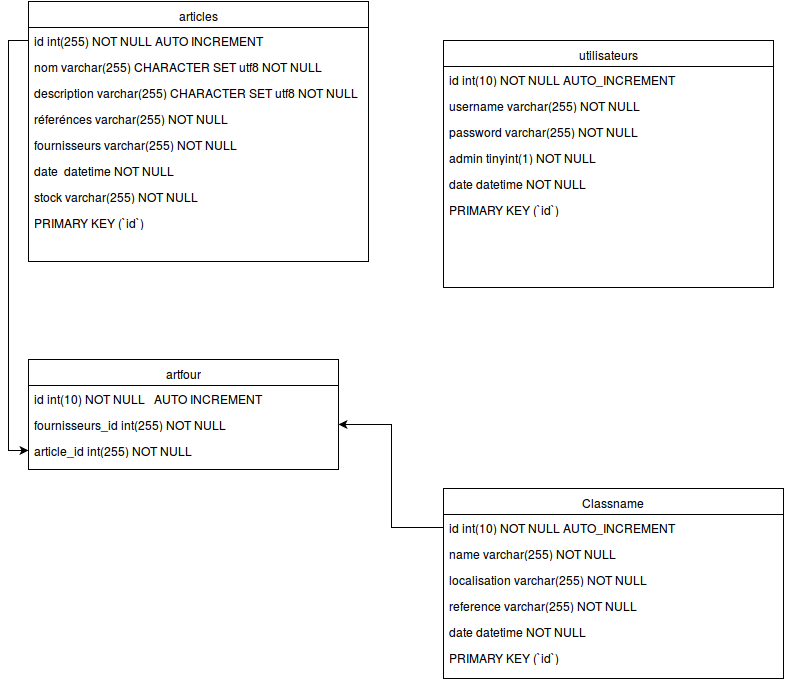

The diagram above was exported from draw.io. Its source (the exported page's mxGraphModel, read from the mxfile embedded in the PNG):
<mxGraphModel dx="876" dy="468" grid="1" gridSize="10" guides="1" tooltips="1" connect="1" arrows="1" fold="1" page="1" pageScale="1" pageWidth="826" pageHeight="1169" background="#ffffff" math="0" shadow="0">
  <root>
    <mxCell id="0" />
    <mxCell id="1" parent="0" />
    <mxCell id="4" value="articles" style="swimlane;html=1;fontStyle=0;childLayout=stackLayout;horizontal=1;startSize=26;fillColor=none;horizontalStack=0;resizeParent=1;resizeLast=0;collapsible=1;marginBottom=0;swimlaneFillColor=#ffffff;" parent="1" vertex="1">
      <mxGeometry x="40" y="37" width="340" height="260" as="geometry" />
    </mxCell>
    <mxCell id="5" value="id int(255) NOT NULL AUTO INCREMENT&lt;br&gt;&lt;br&gt;" style="text;html=1;strokeColor=none;fillColor=none;align=left;verticalAlign=top;spacingLeft=4;spacingRight=4;whiteSpace=wrap;overflow=hidden;rotatable=0;points=[[0,0.5],[1,0.5]];portConstraint=eastwest;" parent="4" vertex="1">
      <mxGeometry y="26" width="340" height="26" as="geometry" />
    </mxCell>
    <mxCell id="12" value="nom varchar(255) CHARACTER SET utf8 NOT NULL&lt;br&gt;" style="text;html=1;strokeColor=none;fillColor=none;align=left;verticalAlign=top;spacingLeft=4;spacingRight=4;whiteSpace=wrap;overflow=hidden;rotatable=0;points=[[0,0.5],[1,0.5]];portConstraint=eastwest;" parent="4" vertex="1">
      <mxGeometry y="52" width="340" height="26" as="geometry" />
    </mxCell>
    <mxCell id="13" value="description varchar(255) CHARACTER SET utf8 NOT NULL&lt;br&gt;" style="text;html=1;strokeColor=none;fillColor=none;align=left;verticalAlign=top;spacingLeft=4;spacingRight=4;whiteSpace=wrap;overflow=hidden;rotatable=0;points=[[0,0.5],[1,0.5]];portConstraint=eastwest;" parent="4" vertex="1">
      <mxGeometry y="78" width="340" height="26" as="geometry" />
    </mxCell>
    <mxCell id="14" value="réferénces varchar(255) NOT NULL&lt;br&gt;" style="text;html=1;strokeColor=none;fillColor=none;align=left;verticalAlign=top;spacingLeft=4;spacingRight=4;whiteSpace=wrap;overflow=hidden;rotatable=0;points=[[0,0.5],[1,0.5]];portConstraint=eastwest;" parent="4" vertex="1">
      <mxGeometry y="104" width="340" height="26" as="geometry" />
    </mxCell>
    <mxCell id="15" value="fournisseurs varchar(255) NOT NULL&lt;br&gt;" style="text;html=1;strokeColor=none;fillColor=none;align=left;verticalAlign=top;spacingLeft=4;spacingRight=4;whiteSpace=wrap;overflow=hidden;rotatable=0;points=[[0,0.5],[1,0.5]];portConstraint=eastwest;" parent="4" vertex="1">
      <mxGeometry y="130" width="340" height="26" as="geometry" />
    </mxCell>
    <mxCell id="43" value="date&amp;nbsp; datetime NOT NULL&lt;br&gt;" style="text;html=1;strokeColor=none;fillColor=none;align=left;verticalAlign=top;spacingLeft=4;spacingRight=4;whiteSpace=wrap;overflow=hidden;rotatable=0;points=[[0,0.5],[1,0.5]];portConstraint=eastwest;" parent="4" vertex="1">
      <mxGeometry y="156" width="340" height="26" as="geometry" />
    </mxCell>
    <mxCell id="44" value="stock varchar(255) NOT NULL&lt;br&gt;" style="text;html=1;strokeColor=none;fillColor=none;align=left;verticalAlign=top;spacingLeft=4;spacingRight=4;whiteSpace=wrap;overflow=hidden;rotatable=0;points=[[0,0.5],[1,0.5]];portConstraint=eastwest;" parent="4" vertex="1">
      <mxGeometry y="182" width="340" height="26" as="geometry" />
    </mxCell>
    <mxCell id="45" value="PRIMARY KEY (`id`)&lt;br&gt;" style="text;html=1;strokeColor=none;fillColor=none;align=left;verticalAlign=top;spacingLeft=4;spacingRight=4;whiteSpace=wrap;overflow=hidden;rotatable=0;points=[[0,0.5],[1,0.5]];portConstraint=eastwest;" parent="4" vertex="1">
      <mxGeometry y="208" width="340" height="26" as="geometry" />
    </mxCell>
    <mxCell id="17" value="utilisateurs" style="swimlane;html=1;fontStyle=0;childLayout=stackLayout;horizontal=1;startSize=26;fillColor=none;horizontalStack=0;resizeParent=1;resizeLast=0;collapsible=1;marginBottom=0;swimlaneFillColor=#ffffff;" parent="1" vertex="1">
      <mxGeometry x="455" y="76" width="330" height="247" as="geometry" />
    </mxCell>
    <mxCell id="18" value="id int(10) NOT NULL AUTO_INCREMENT&lt;br&gt;" style="text;html=1;strokeColor=none;fillColor=none;align=left;verticalAlign=top;spacingLeft=4;spacingRight=4;whiteSpace=wrap;overflow=hidden;rotatable=0;points=[[0,0.5],[1,0.5]];portConstraint=eastwest;" parent="17" vertex="1">
      <mxGeometry y="26" width="330" height="26" as="geometry" />
    </mxCell>
    <mxCell id="19" value="username varchar(255) NOT NULL&lt;br&gt;" style="text;html=1;strokeColor=none;fillColor=none;align=left;verticalAlign=top;spacingLeft=4;spacingRight=4;whiteSpace=wrap;overflow=hidden;rotatable=0;points=[[0,0.5],[1,0.5]];portConstraint=eastwest;" parent="17" vertex="1">
      <mxGeometry y="52" width="330" height="26" as="geometry" />
    </mxCell>
    <mxCell id="20" value="password varchar(255) NOT NULL&lt;br&gt;" style="text;html=1;strokeColor=none;fillColor=none;align=left;verticalAlign=top;spacingLeft=4;spacingRight=4;whiteSpace=wrap;overflow=hidden;rotatable=0;points=[[0,0.5],[1,0.5]];portConstraint=eastwest;" parent="17" vertex="1">
      <mxGeometry y="78" width="330" height="26" as="geometry" />
    </mxCell>
    <mxCell id="40" value="admin tinyint(1) NOT NULL&lt;br&gt;" style="text;html=1;strokeColor=none;fillColor=none;align=left;verticalAlign=top;spacingLeft=4;spacingRight=4;whiteSpace=wrap;overflow=hidden;rotatable=0;points=[[0,0.5],[1,0.5]];portConstraint=eastwest;" parent="17" vertex="1">
      <mxGeometry y="104" width="330" height="26" as="geometry" />
    </mxCell>
    <mxCell id="41" value="date datetime NOT NULL&lt;br&gt;" style="text;html=1;strokeColor=none;fillColor=none;align=left;verticalAlign=top;spacingLeft=4;spacingRight=4;whiteSpace=wrap;overflow=hidden;rotatable=0;points=[[0,0.5],[1,0.5]];portConstraint=eastwest;" parent="17" vertex="1">
      <mxGeometry y="130" width="330" height="26" as="geometry" />
    </mxCell>
    <mxCell id="46" value="PRIMARY KEY (`id`)" style="text;html=1;strokeColor=none;fillColor=none;align=left;verticalAlign=top;spacingLeft=4;spacingRight=4;whiteSpace=wrap;overflow=hidden;rotatable=0;points=[[0,0.5],[1,0.5]];portConstraint=eastwest;" parent="17" vertex="1">
      <mxGeometry y="156" width="330" height="26" as="geometry" />
    </mxCell>
    <mxCell id="54" value="Classname" style="swimlane;html=1;fontStyle=0;childLayout=stackLayout;horizontal=1;startSize=26;fillColor=none;horizontalStack=0;resizeParent=1;resizeLast=0;collapsible=1;marginBottom=0;swimlaneFillColor=#ffffff;" parent="1" vertex="1">
      <mxGeometry x="455" y="524" width="340" height="190" as="geometry" />
    </mxCell>
    <mxCell id="55" value="id int(10) NOT NULL AUTO_INCREMENT&lt;br&gt;" style="text;html=1;strokeColor=none;fillColor=none;align=left;verticalAlign=top;spacingLeft=4;spacingRight=4;whiteSpace=wrap;overflow=hidden;rotatable=0;points=[[0,0.5],[1,0.5]];portConstraint=eastwest;" parent="54" vertex="1">
      <mxGeometry y="26" width="340" height="26" as="geometry" />
    </mxCell>
    <mxCell id="56" value="name varchar(255) NOT NULL&lt;br&gt;" style="text;html=1;strokeColor=none;fillColor=none;align=left;verticalAlign=top;spacingLeft=4;spacingRight=4;whiteSpace=wrap;overflow=hidden;rotatable=0;points=[[0,0.5],[1,0.5]];portConstraint=eastwest;" parent="54" vertex="1">
      <mxGeometry y="52" width="340" height="26" as="geometry" />
    </mxCell>
    <mxCell id="57" value="localisation varchar(255) NOT NULL&lt;br&gt;" style="text;html=1;strokeColor=none;fillColor=none;align=left;verticalAlign=top;spacingLeft=4;spacingRight=4;whiteSpace=wrap;overflow=hidden;rotatable=0;points=[[0,0.5],[1,0.5]];portConstraint=eastwest;" parent="54" vertex="1">
      <mxGeometry y="78" width="340" height="26" as="geometry" />
    </mxCell>
    <mxCell id="59" value="reference varchar(255) NOT NULL" style="text;html=1;strokeColor=none;fillColor=none;align=left;verticalAlign=top;spacingLeft=4;spacingRight=4;whiteSpace=wrap;overflow=hidden;rotatable=0;points=[[0,0.5],[1,0.5]];portConstraint=eastwest;" parent="54" vertex="1">
      <mxGeometry y="104" width="340" height="26" as="geometry" />
    </mxCell>
    <mxCell id="60" value="date datetime NOT NULL" style="text;html=1;strokeColor=none;fillColor=none;align=left;verticalAlign=top;spacingLeft=4;spacingRight=4;whiteSpace=wrap;overflow=hidden;rotatable=0;points=[[0,0.5],[1,0.5]];portConstraint=eastwest;" parent="54" vertex="1">
      <mxGeometry y="130" width="340" height="26" as="geometry" />
    </mxCell>
    <mxCell id="61" value="PRIMARY KEY (`id`)" style="text;html=1;strokeColor=none;fillColor=none;align=left;verticalAlign=top;spacingLeft=4;spacingRight=4;whiteSpace=wrap;overflow=hidden;rotatable=0;points=[[0,0.5],[1,0.5]];portConstraint=eastwest;" parent="54" vertex="1">
      <mxGeometry y="156" width="340" height="26" as="geometry" />
    </mxCell>
    <mxCell id="62" value="artfour" style="swimlane;html=1;fontStyle=0;childLayout=stackLayout;horizontal=1;startSize=26;fillColor=none;horizontalStack=0;resizeParent=1;resizeLast=0;collapsible=1;marginBottom=0;swimlaneFillColor=#ffffff;" parent="1" vertex="1">
      <mxGeometry x="40" y="395" width="310" height="110" as="geometry" />
    </mxCell>
    <mxCell id="63" value="id int(10) NOT NULL&amp;nbsp;&amp;nbsp; AUTO INCREMENT&lt;br&gt;&lt;br&gt;" style="text;html=1;strokeColor=none;fillColor=none;align=left;verticalAlign=top;spacingLeft=4;spacingRight=4;whiteSpace=wrap;overflow=hidden;rotatable=0;points=[[0,0.5],[1,0.5]];portConstraint=eastwest;" parent="62" vertex="1">
      <mxGeometry y="26" width="310" height="26" as="geometry" />
    </mxCell>
    <mxCell id="64" value="fournisseurs_id int(255) NOT NULL&lt;br&gt;" style="text;html=1;strokeColor=none;fillColor=none;align=left;verticalAlign=top;spacingLeft=4;spacingRight=4;whiteSpace=wrap;overflow=hidden;rotatable=0;points=[[0,0.5],[1,0.5]];portConstraint=eastwest;" parent="62" vertex="1">
      <mxGeometry y="52" width="310" height="26" as="geometry" />
    </mxCell>
    <mxCell id="65" value="article_id int(255) NOT NULL&lt;br&gt;" style="text;html=1;strokeColor=none;fillColor=none;align=left;verticalAlign=top;spacingLeft=4;spacingRight=4;whiteSpace=wrap;overflow=hidden;rotatable=0;points=[[0,0.5],[1,0.5]];portConstraint=eastwest;" parent="62" vertex="1">
      <mxGeometry y="78" width="310" height="26" as="geometry" />
    </mxCell>
    <mxCell id="67" style="edgeStyle=orthogonalEdgeStyle;rounded=0;html=1;exitX=0;exitY=0.5;entryX=0;entryY=0.5;jettySize=auto;orthogonalLoop=1;" parent="1" source="5" target="65" edge="1">
      <mxGeometry relative="1" as="geometry" />
    </mxCell>
    <mxCell id="68" style="edgeStyle=orthogonalEdgeStyle;rounded=0;html=1;exitX=0;exitY=0.5;entryX=1;entryY=0.5;jettySize=auto;orthogonalLoop=1;" parent="1" source="55" target="64" edge="1">
      <mxGeometry relative="1" as="geometry" />
    </mxCell>
  </root>
</mxGraphModel>